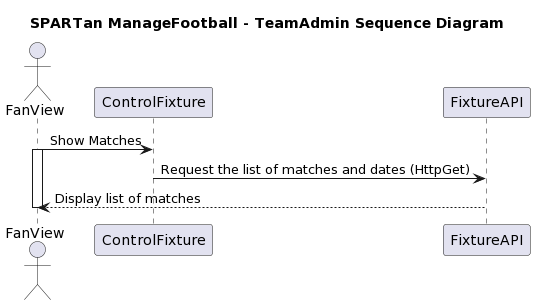

The diagram above was rendered by PlantUML. Its source (embedded in the PNG):
@startuml
title "SPARTan ManageFootball - TeamAdmin Sequence Diagram"

actor FanView

FanView -> ControlFixture: Show Matches
Activate FanView
ControlFixture -> FixtureAPI: Request the list of matches and dates (HttpGet)
FixtureAPI --> FanView: Display list of matches
Deactivate FanView
@enduml